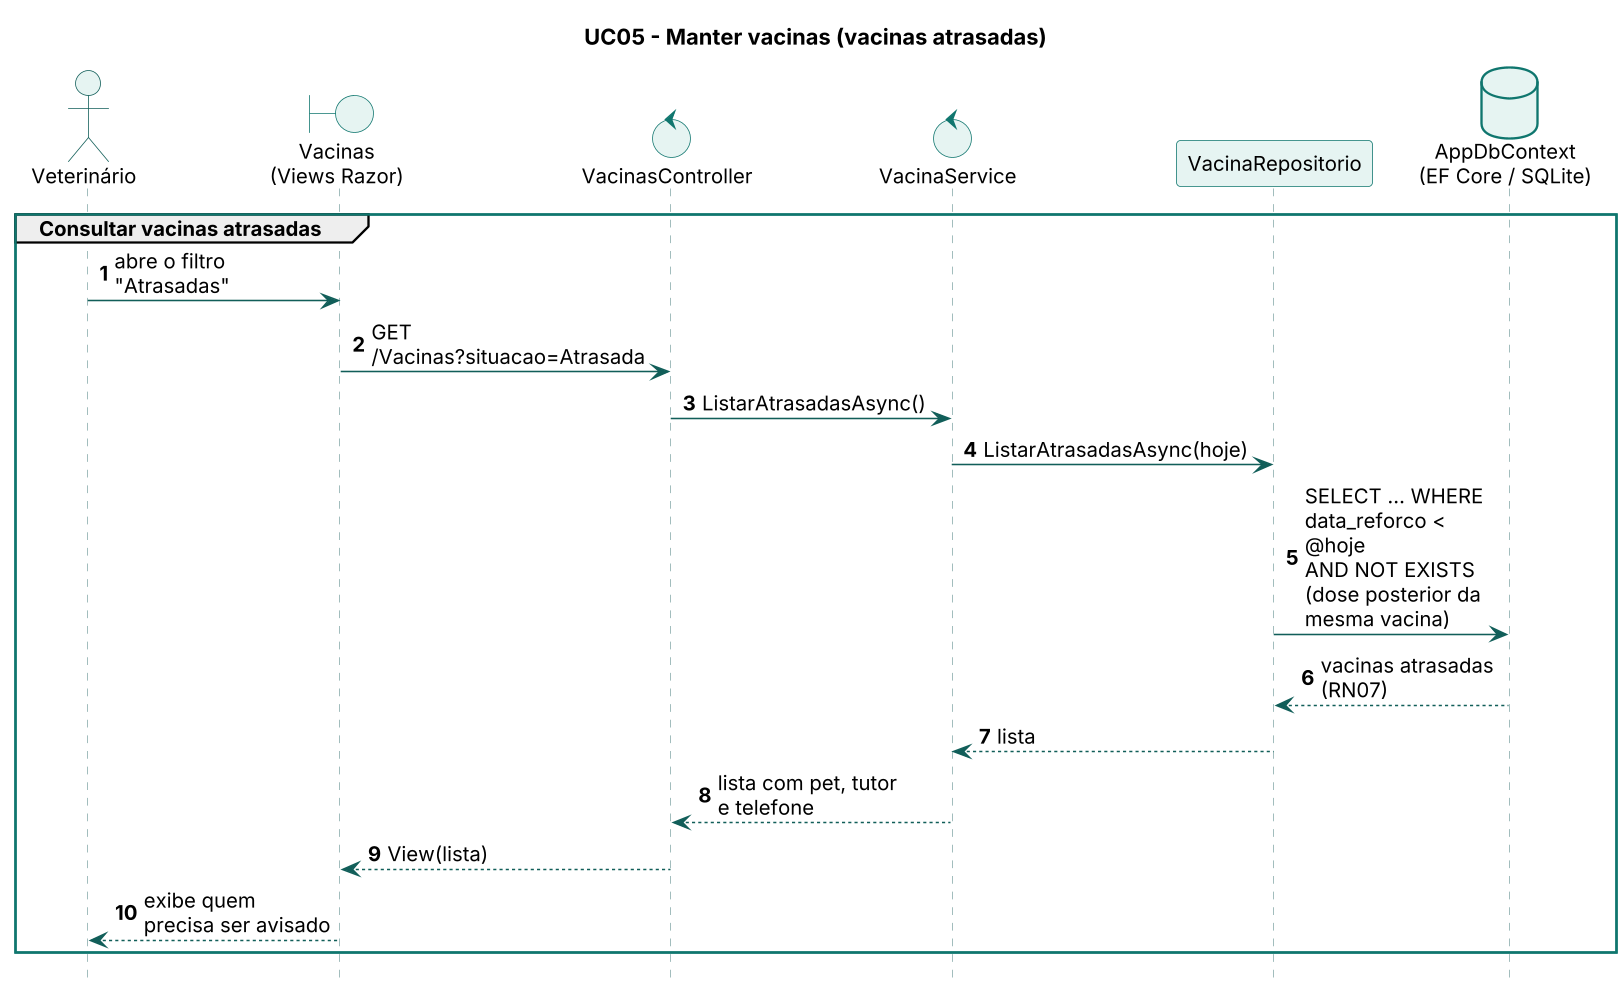

The diagram above was rendered by PlantUML. Its source (embedded in the PNG):
@startuml seq-uc05b
skinparamlocked dpi 150
!include _estilo.iuml
skinparam maxMessageSize 120
skinparam ParticipantPadding 2
skinparam BoxPadding 2
skinparam defaultFontSize 13
autonumber
title UC05 - Manter vacinas (vacinas atrasadas)
actor "Veterinário" as V
boundary "Vacinas\n(Views Razor)" as T
control "VacinasController" as C
control "VacinaService" as S
participant "VacinaRepositorio" as R
database "AppDbContext\n(EF Core / SQLite)" as DB
group Consultar vacinas atrasadas
  V -> T : abre o filtro "Atrasadas"
  T -> C : GET /Vacinas?situacao=Atrasada
  C -> S : ListarAtrasadasAsync()
  S -> R : ListarAtrasadasAsync(hoje)
  R -> DB : SELECT ... WHERE data_reforco < @hoje\nAND NOT EXISTS (dose posterior da mesma vacina)
  DB --> R : vacinas atrasadas (RN07)
  R --> S : lista
  S --> C : lista com pet, tutor e telefone
  C --> T : View(lista)
  T --> V : exibe quem precisa ser avisado
end
@enduml